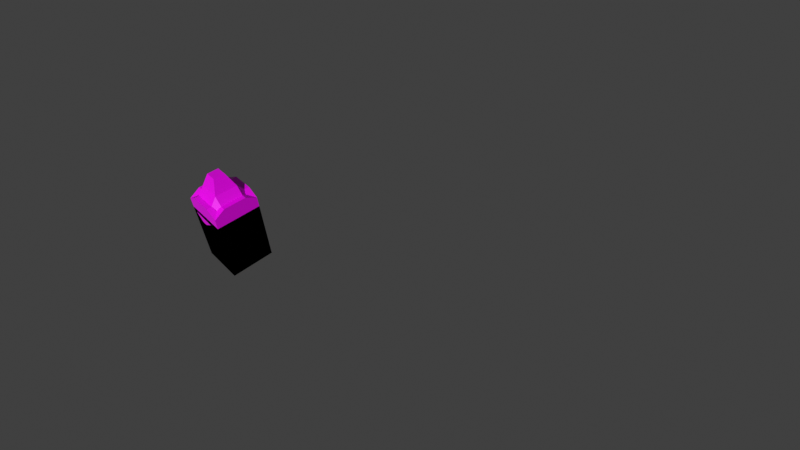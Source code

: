 # Source: Terrain_Models.blend  (saved by Blender 3.0.42; exported with 4.5.12 LTS)
import bpy
from mathutils import Matrix  # noqa: F401  (used for matrix-valued properties, if any)

bpy.ops.wm.read_factory_settings(use_empty=True)
scene = bpy.context.scene
scene.name = 'Scene'

# ---- collections
col_cen_rios = bpy.data.collections.new('Cenários'); scene.collection.children.link(col_cen_rios)
col_roads = bpy.data.collections.new('Roads'); col_cen_rios.children.link(col_roads)
col_water = bpy.data.collections.new('Water'); col_cen_rios.children.link(col_water)

# ---- images (referenced by path relative to the original .blend; pixels are not part of the script)
import os
ASSET_DIR = os.environ.get("B2B_ASSET_DIR", "")  # directory of the original .blend (textures are referenced by path, not embedded)
HERE = os.path.dirname(os.path.abspath(__file__))  # packed textures are extracted next to this script under _unpacked/

def load_image(name, relpath, width, height, colorspace="sRGB"):
    """Load a texture the original file referenced (path relative to the .blend, or extracted next to this script)."""
    p = next((c for c in (os.path.join(HERE, relpath), os.path.join(ASSET_DIR, relpath)) if relpath and os.path.exists(c)), "")
    if p:
        img = bpy.data.images.load(p, check_existing=True)
        img.name = name
    else:  # same state as the original file: an image datablock whose file is absent (Cycles renders it pink)
        img = bpy.data.images.new(name, width, height)
        img.source = "FILE"
        img.filepath = "//" + (relpath or name)
    img.colorspace_settings.name = colorspace
    return img
img_tex_grassland_png = load_image('Tex_GrassLand.png', 'Tex_GrassLand.png', 1024, 1024, 'sRGB')
img_tex_mountains_png = load_image('Tex_Mountains.png', 'Tex_Mountains.png', 1024, 1024, 'sRGB')
img_tex_roads_png = load_image('Tex_Roads.png', 'Tex_Roads.png', 1024, 1024, 'sRGB')
img_tex_roads_png_002 = load_image('Tex_Roads.png.002', 'Tex_Roads.png', 1024, 1024, 'sRGB')
img_tex_roads_png_003 = load_image('Tex_Roads.png.003', 'Tex_Roads.png', 1024, 1024, 'sRGB')
img_tex_roads_png_004 = load_image('Tex_Roads.png.004', 'Tex_Roads.png', 1024, 1024, 'sRGB')
img_tex_roads_png_006 = load_image('Tex_Roads.png.006', 'Tex_Roads.png', 1024, 1024, 'sRGB')
img_tex_roads_png_005 = load_image('Tex_Roads.png.005', 'Tex_Roads.png', 1024, 1024, 'sRGB')
img_tex_roads_png_010 = load_image('Tex_Roads.png.010', 'Tex_Roads.png', 1024, 1024, 'sRGB')
img_tex_roads_png_012 = load_image('Tex_Roads.png.012', 'Tex_Roads.png', 1024, 1024, 'sRGB')
img_tex_roads_png_008 = load_image('Tex_Roads.png.008', 'Tex_Roads.png', 1024, 1024, 'sRGB')
img_tex_roads_png_007 = load_image('Tex_Roads.png.007', 'Tex_Roads.png', 1024, 1024, 'sRGB')
img_tex_roads_png_013 = load_image('Tex_Roads.png.013', 'Tex_Roads.png', 1024, 1024, 'sRGB')
img_tex_water_png = load_image('Tex_Water.png', 'Tex_Water.png', 1024, 1024, 'sRGB')

# ---- materials (node trees are filled in below, after node groups)
mat_material = bpy.data.materials.new('Material')
mat_material.alpha_threshold = 0.0
mat_material.use_transparent_shadow = False
mat_material.line_color = (0.0, 0.0, 0.0, 1.0)
mat_material_001 = bpy.data.materials.new('Material.001')
mat_material_001.alpha_threshold = 0.0
mat_material_001.use_transparent_shadow = False
mat_material_001.line_color = (0.0, 0.0, 0.0, 1.0)
mat_material_002 = bpy.data.materials.new('Material.002')
mat_material_002.alpha_threshold = 0.0
mat_material_002.use_transparent_shadow = False
mat_material_002.line_color = (0.0, 0.0, 0.0, 1.0)
mat_material_004 = bpy.data.materials.new('Material.004')
mat_material_004.alpha_threshold = 0.0
mat_material_004.use_transparent_shadow = False
mat_material_004.line_color = (0.0, 0.0, 0.0, 1.0)
mat_material_005 = bpy.data.materials.new('Material.005')
mat_material_005.alpha_threshold = 0.0
mat_material_005.use_transparent_shadow = False
mat_material_005.line_color = (0.0, 0.0, 0.0, 1.0)
mat_material_006 = bpy.data.materials.new('Material.006')
mat_material_006.alpha_threshold = 0.0
mat_material_006.use_transparent_shadow = False
mat_material_006.line_color = (0.0, 0.0, 0.0, 1.0)
mat_material_008 = bpy.data.materials.new('Material.008')
mat_material_008.alpha_threshold = 0.0
mat_material_008.use_transparent_shadow = False
mat_material_008.line_color = (0.0, 0.0, 0.0, 1.0)
mat_material_007 = bpy.data.materials.new('Material.007')
mat_material_007.alpha_threshold = 0.0
mat_material_007.use_transparent_shadow = False
mat_material_007.line_color = (0.0, 0.0, 0.0, 1.0)
mat_material_012 = bpy.data.materials.new('Material.012')
mat_material_012.alpha_threshold = 0.0
mat_material_012.use_transparent_shadow = False
mat_material_012.line_color = (0.0, 0.0, 0.0, 1.0)
mat_material_014 = bpy.data.materials.new('Material.014')
mat_material_014.alpha_threshold = 0.0
mat_material_014.use_transparent_shadow = False
mat_material_014.line_color = (0.0, 0.0, 0.0, 1.0)
mat_material_011 = bpy.data.materials.new('Material.011')
mat_material_011.alpha_threshold = 0.0
mat_material_011.use_transparent_shadow = False
mat_material_011.line_color = (0.0, 0.0, 0.0, 1.0)
mat_material_010 = bpy.data.materials.new('Material.010')
mat_material_010.alpha_threshold = 0.0
mat_material_010.use_transparent_shadow = False
mat_material_010.line_color = (0.0, 0.0, 0.0, 1.0)
mat_material_009 = bpy.data.materials.new('Material.009')
mat_material_009.alpha_threshold = 0.0
mat_material_009.use_transparent_shadow = False
mat_material_009.line_color = (0.0, 0.0, 0.0, 1.0)
mat_material_015 = bpy.data.materials.new('Material.015')
mat_material_015.alpha_threshold = 0.0
mat_material_015.use_transparent_shadow = False
mat_material_015.line_color = (0.0, 0.0, 0.0, 1.0)
mat_material_003 = bpy.data.materials.new('Material.003')
mat_material_003.use_transparent_shadow = False
mat_material_013 = bpy.data.materials.new('Material.013')
mat_material_013.surface_render_method = 'BLENDED'
mat_material_013.blend_method = 'BLEND'
mat_material_013.use_transparent_shadow = False

# ---- material node trees
mat_material.use_nodes = True; mat_material.node_tree.nodes.clear()
_N = mat_material.node_tree.nodes; _L = mat_material.node_tree.links
n0 = _N.new('ShaderNodeOutputMaterial'); n0.name = 'Material Output'; n0.location = (300, 300)
n1 = _N.new('ShaderNodeBsdfPrincipled'); n1.name = 'Principled BSDF'; n1.location = (10, 300)
n1.distribution = 'GGX'
n1.subsurface_method = 'RANDOM_WALK_SKIN'
n1.inputs[2].default_value = 0.4
n1.inputs[3].default_value = 1.45
n1.inputs[27].default_value = (0.0, 0.0, 0.0, 1.0)
n1.inputs[28].default_value = 1.0
n2 = _N.new('ShaderNodeTexImage'); n2.name = 'Image Texture'; n2.location = (-280, 280)
n2.image = img_tex_grassland_png
n2.interpolation = 'Closest'
_L.new(n1.outputs[0], n0.inputs[0])
_L.new(n2.outputs[0], n1.inputs[0])
n0.is_active_output = True
mat_material_001.use_nodes = True; mat_material_001.node_tree.nodes.clear()
_N = mat_material_001.node_tree.nodes; _L = mat_material_001.node_tree.links
n0 = _N.new('ShaderNodeOutputMaterial'); n0.name = 'Material Output'; n0.location = (300, 300)
n1 = _N.new('ShaderNodeBsdfPrincipled'); n1.name = 'Principled BSDF'; n1.location = (10, 300)
n1.distribution = 'GGX'
n1.subsurface_method = 'RANDOM_WALK_SKIN'
n1.inputs[2].default_value = 0.4
n1.inputs[3].default_value = 1.45
n1.inputs[27].default_value = (0.0, 0.0, 0.0, 1.0)
n1.inputs[28].default_value = 1.0
n2 = _N.new('ShaderNodeTexImage'); n2.name = 'Image Texture'; n2.location = (-280, 280)
n2.image = img_tex_mountains_png
n2.interpolation = 'Closest'
_L.new(n1.outputs[0], n0.inputs[0])
_L.new(n2.outputs[0], n1.inputs[0])
n0.is_active_output = True
mat_material_002.use_nodes = True; mat_material_002.node_tree.nodes.clear()
_N = mat_material_002.node_tree.nodes; _L = mat_material_002.node_tree.links
n0 = _N.new('ShaderNodeOutputMaterial'); n0.name = 'Material Output'; n0.location = (300, 300)
n1 = _N.new('ShaderNodeBsdfPrincipled'); n1.name = 'Principled BSDF'; n1.location = (10, 300)
n1.distribution = 'GGX'
n1.subsurface_method = 'RANDOM_WALK_SKIN'
n1.inputs[2].default_value = 0.4
n1.inputs[3].default_value = 1.45
n1.inputs[27].default_value = (0.0, 0.0, 0.0, 1.0)
n1.inputs[28].default_value = 1.0
n2 = _N.new('ShaderNodeTexImage'); n2.name = 'Image Texture'; n2.location = (-280, 280)
n2.image = img_tex_roads_png
n2.interpolation = 'Closest'
_L.new(n1.outputs[0], n0.inputs[0])
_L.new(n2.outputs[0], n1.inputs[0])
n0.is_active_output = True
mat_material_004.use_nodes = True; mat_material_004.node_tree.nodes.clear()
_N = mat_material_004.node_tree.nodes; _L = mat_material_004.node_tree.links
n0 = _N.new('ShaderNodeOutputMaterial'); n0.name = 'Material Output'; n0.location = (300, 300)
n1 = _N.new('ShaderNodeBsdfPrincipled'); n1.name = 'Principled BSDF'; n1.location = (10, 300)
n1.distribution = 'GGX'
n1.subsurface_method = 'RANDOM_WALK_SKIN'
n1.inputs[2].default_value = 0.4
n1.inputs[3].default_value = 1.45
n1.inputs[27].default_value = (0.0, 0.0, 0.0, 1.0)
n1.inputs[28].default_value = 1.0
n2 = _N.new('ShaderNodeTexImage'); n2.name = 'Image Texture'; n2.location = (-280, 280)
n2.image = img_tex_roads_png_002
n2.interpolation = 'Closest'
_L.new(n1.outputs[0], n0.inputs[0])
_L.new(n2.outputs[0], n1.inputs[0])
n0.is_active_output = True
mat_material_005.use_nodes = True; mat_material_005.node_tree.nodes.clear()
_N = mat_material_005.node_tree.nodes; _L = mat_material_005.node_tree.links
n0 = _N.new('ShaderNodeOutputMaterial'); n0.name = 'Material Output'; n0.location = (300, 300)
n1 = _N.new('ShaderNodeBsdfPrincipled'); n1.name = 'Principled BSDF'; n1.location = (10, 300)
n1.distribution = 'GGX'
n1.subsurface_method = 'RANDOM_WALK_SKIN'
n1.inputs[2].default_value = 0.4
n1.inputs[3].default_value = 1.45
n1.inputs[27].default_value = (0.0, 0.0, 0.0, 1.0)
n1.inputs[28].default_value = 1.0
n2 = _N.new('ShaderNodeTexImage'); n2.name = 'Image Texture'; n2.location = (-280, 280)
n2.image = img_tex_roads_png_003
n2.interpolation = 'Closest'
_L.new(n1.outputs[0], n0.inputs[0])
_L.new(n2.outputs[0], n1.inputs[0])
n0.is_active_output = True
mat_material_006.use_nodes = True; mat_material_006.node_tree.nodes.clear()
_N = mat_material_006.node_tree.nodes; _L = mat_material_006.node_tree.links
n0 = _N.new('ShaderNodeOutputMaterial'); n0.name = 'Material Output'; n0.location = (300, 300)
n1 = _N.new('ShaderNodeBsdfPrincipled'); n1.name = 'Principled BSDF'; n1.location = (10, 300)
n1.distribution = 'GGX'
n1.subsurface_method = 'RANDOM_WALK_SKIN'
n1.inputs[2].default_value = 0.4
n1.inputs[3].default_value = 1.45
n1.inputs[27].default_value = (0.0, 0.0, 0.0, 1.0)
n1.inputs[28].default_value = 1.0
n2 = _N.new('ShaderNodeTexImage'); n2.name = 'Image Texture'; n2.location = (-280, 280)
n2.image = img_tex_roads_png_004
n2.interpolation = 'Closest'
_L.new(n1.outputs[0], n0.inputs[0])
_L.new(n2.outputs[0], n1.inputs[0])
n0.is_active_output = True
mat_material_008.use_nodes = True; mat_material_008.node_tree.nodes.clear()
_N = mat_material_008.node_tree.nodes; _L = mat_material_008.node_tree.links
n0 = _N.new('ShaderNodeOutputMaterial'); n0.name = 'Material Output'; n0.location = (300, 300)
n1 = _N.new('ShaderNodeBsdfPrincipled'); n1.name = 'Principled BSDF'; n1.location = (10, 300)
n1.distribution = 'GGX'
n1.subsurface_method = 'RANDOM_WALK_SKIN'
n1.inputs[2].default_value = 0.4
n1.inputs[3].default_value = 1.45
n1.inputs[27].default_value = (0.0, 0.0, 0.0, 1.0)
n1.inputs[28].default_value = 1.0
n2 = _N.new('ShaderNodeTexImage'); n2.name = 'Image Texture'; n2.location = (-280, 280)
n2.image = img_tex_roads_png_006
n2.interpolation = 'Closest'
_L.new(n1.outputs[0], n0.inputs[0])
_L.new(n2.outputs[0], n1.inputs[0])
n0.is_active_output = True
mat_material_007.use_nodes = True; mat_material_007.node_tree.nodes.clear()
_N = mat_material_007.node_tree.nodes; _L = mat_material_007.node_tree.links
n0 = _N.new('ShaderNodeOutputMaterial'); n0.name = 'Material Output'; n0.location = (300, 300)
n1 = _N.new('ShaderNodeBsdfPrincipled'); n1.name = 'Principled BSDF'; n1.location = (10, 300)
n1.distribution = 'GGX'
n1.subsurface_method = 'RANDOM_WALK_SKIN'
n1.inputs[2].default_value = 0.4
n1.inputs[3].default_value = 1.45
n1.inputs[27].default_value = (0.0, 0.0, 0.0, 1.0)
n1.inputs[28].default_value = 1.0
n2 = _N.new('ShaderNodeTexImage'); n2.name = 'Image Texture'; n2.location = (-280, 280)
n2.image = img_tex_roads_png_005
n2.interpolation = 'Closest'
_L.new(n1.outputs[0], n0.inputs[0])
_L.new(n2.outputs[0], n1.inputs[0])
n0.is_active_output = True
mat_material_012.use_nodes = True; mat_material_012.node_tree.nodes.clear()
_N = mat_material_012.node_tree.nodes; _L = mat_material_012.node_tree.links
n0 = _N.new('ShaderNodeOutputMaterial'); n0.name = 'Material Output'; n0.location = (300, 300)
n1 = _N.new('ShaderNodeBsdfPrincipled'); n1.name = 'Principled BSDF'; n1.location = (10, 300)
n1.distribution = 'GGX'
n1.subsurface_method = 'RANDOM_WALK_SKIN'
n1.inputs[2].default_value = 0.4
n1.inputs[3].default_value = 1.45
n1.inputs[27].default_value = (0.0, 0.0, 0.0, 1.0)
n1.inputs[28].default_value = 1.0
n2 = _N.new('ShaderNodeTexImage'); n2.name = 'Image Texture'; n2.location = (-280, 280)
n2.image = img_tex_roads_png_010
n2.interpolation = 'Closest'
_L.new(n1.outputs[0], n0.inputs[0])
_L.new(n2.outputs[0], n1.inputs[0])
n0.is_active_output = True
mat_material_014.use_nodes = True; mat_material_014.node_tree.nodes.clear()
_N = mat_material_014.node_tree.nodes; _L = mat_material_014.node_tree.links
n0 = _N.new('ShaderNodeOutputMaterial'); n0.name = 'Material Output'; n0.location = (300, 300)
n1 = _N.new('ShaderNodeBsdfPrincipled'); n1.name = 'Principled BSDF'; n1.location = (10, 300)
n1.distribution = 'GGX'
n1.subsurface_method = 'RANDOM_WALK_SKIN'
n1.inputs[2].default_value = 0.4
n1.inputs[3].default_value = 1.45
n1.inputs[27].default_value = (0.0, 0.0, 0.0, 1.0)
n1.inputs[28].default_value = 1.0
n2 = _N.new('ShaderNodeTexImage'); n2.name = 'Image Texture'; n2.location = (-280, 280)
n2.image = img_tex_roads_png_012
n2.interpolation = 'Closest'
_L.new(n1.outputs[0], n0.inputs[0])
_L.new(n2.outputs[0], n1.inputs[0])
n0.is_active_output = True
mat_material_011.use_nodes = True; mat_material_011.node_tree.nodes.clear()
_N = mat_material_011.node_tree.nodes; _L = mat_material_011.node_tree.links
n0 = _N.new('ShaderNodeBsdfPrincipled'); n0.name = 'Principled BSDF'; n0.location = (10, 300)
n0.distribution = 'GGX'
n0.subsurface_method = 'RANDOM_WALK_SKIN'
n0.inputs[2].default_value = 0.4
n0.inputs[3].default_value = 1.45
n0.inputs[27].default_value = (0.0, 0.0, 0.0, 1.0)
n0.inputs[28].default_value = 1.0
n1 = _N.new('ShaderNodeMixShader'); n1.name = 'Mix Shader'; n1.location = (354, 496)
n2 = _N.new('ShaderNodeOutputMaterial'); n2.name = 'Material Output'; n2.location = (591, 501)
n3 = _N.new('ShaderNodeBsdfTransparent'); n3.name = 'Transparent BSDF'; n3.location = (63, 487)
n4 = _N.new('ShaderNodeTexImage'); n4.name = 'Image Texture'; n4.location = (-505, 281)
n4.image = img_tex_roads_png
n4.interpolation = 'Closest'
_L.new(n1.outputs[0], n2.inputs[0])
_L.new(n0.outputs[0], n1.inputs[2])
_L.new(n3.outputs[0], n1.inputs[1])
_L.new(n4.outputs[0], n0.inputs[0])
_L.new(n4.outputs[1], n1.inputs[0])
n2.is_active_output = True
mat_material_010.use_nodes = True; mat_material_010.node_tree.nodes.clear()
_N = mat_material_010.node_tree.nodes; _L = mat_material_010.node_tree.links
n0 = _N.new('ShaderNodeOutputMaterial'); n0.name = 'Material Output'; n0.location = (300, 300)
n1 = _N.new('ShaderNodeBsdfPrincipled'); n1.name = 'Principled BSDF'; n1.location = (10, 300)
n1.distribution = 'GGX'
n1.subsurface_method = 'RANDOM_WALK_SKIN'
n1.inputs[2].default_value = 0.4
n1.inputs[3].default_value = 1.45
n1.inputs[27].default_value = (0.0, 0.0, 0.0, 1.0)
n1.inputs[28].default_value = 1.0
n2 = _N.new('ShaderNodeTexImage'); n2.name = 'Image Texture'; n2.location = (-280, 280)
n2.image = img_tex_roads_png_008
n2.interpolation = 'Closest'
_L.new(n1.outputs[0], n0.inputs[0])
_L.new(n2.outputs[0], n1.inputs[0])
n0.is_active_output = True
mat_material_009.use_nodes = True; mat_material_009.node_tree.nodes.clear()
_N = mat_material_009.node_tree.nodes; _L = mat_material_009.node_tree.links
n0 = _N.new('ShaderNodeOutputMaterial'); n0.name = 'Material Output'; n0.location = (300, 300)
n1 = _N.new('ShaderNodeBsdfPrincipled'); n1.name = 'Principled BSDF'; n1.location = (10, 300)
n1.distribution = 'GGX'
n1.subsurface_method = 'RANDOM_WALK_SKIN'
n1.inputs[2].default_value = 0.4
n1.inputs[3].default_value = 1.45
n1.inputs[27].default_value = (0.0, 0.0, 0.0, 1.0)
n1.inputs[28].default_value = 1.0
n2 = _N.new('ShaderNodeTexImage'); n2.name = 'Image Texture'; n2.location = (-280, 280)
n2.image = img_tex_roads_png_007
n2.interpolation = 'Closest'
_L.new(n1.outputs[0], n0.inputs[0])
_L.new(n2.outputs[0], n1.inputs[0])
n0.is_active_output = True
mat_material_015.use_nodes = True; mat_material_015.node_tree.nodes.clear()
_N = mat_material_015.node_tree.nodes; _L = mat_material_015.node_tree.links
n0 = _N.new('ShaderNodeOutputMaterial'); n0.name = 'Material Output'; n0.location = (300, 300)
n1 = _N.new('ShaderNodeBsdfPrincipled'); n1.name = 'Principled BSDF'; n1.location = (10, 300)
n1.distribution = 'GGX'
n1.subsurface_method = 'RANDOM_WALK_SKIN'
n1.inputs[2].default_value = 0.4
n1.inputs[3].default_value = 1.45
n1.inputs[27].default_value = (0.0, 0.0, 0.0, 1.0)
n1.inputs[28].default_value = 1.0
n2 = _N.new('ShaderNodeTexImage'); n2.name = 'Image Texture'; n2.location = (-280, 280)
n2.image = img_tex_roads_png_013
n2.interpolation = 'Closest'
_L.new(n1.outputs[0], n0.inputs[0])
_L.new(n2.outputs[0], n1.inputs[0])
n0.is_active_output = True
mat_material_003.use_nodes = True; mat_material_003.node_tree.nodes.clear()
_N = mat_material_003.node_tree.nodes; _L = mat_material_003.node_tree.links
n0 = _N.new('ShaderNodeOutputMaterial'); n0.name = 'Material Output'; n0.location = (584, 348)
n1 = _N.new('ShaderNodeBsdfPrincipled'); n1.name = 'Principled BSDF'; n1.location = (55, 310)
n1.distribution = 'GGX'
n1.subsurface_method = 'RANDOM_WALK_SKIN'
n1.inputs[3].default_value = 1.45
n1.inputs[27].default_value = (0.0, 0.0, 0.0, 1.0)
n1.inputs[28].default_value = 1.0
n2 = _N.new('ShaderNodeTexImage'); n2.name = 'Image Texture'; n2.location = (-479, 287)
n2.image = img_tex_water_png
n2.interpolation = 'Closest'
n3 = _N.new('ShaderNodeMix'); n3.name = 'Mix'; n3.location = (-163, 320)
n3.data_type = 'RGBA'
n3.blend_type = 'HUE'
n3.inputs[0].default_value = 0.6682
n3.inputs[6].default_value = (0.007939, 0.0012, 0.494, 1.0)
_L.new(n1.outputs[0], n0.inputs[0])
_L.new(n2.outputs[0], n3.inputs[7])
_L.new(n3.outputs[2], n1.inputs[0])
n0.is_active_output = True
mat_material_013.use_nodes = True; mat_material_013.node_tree.nodes.clear()
_N = mat_material_013.node_tree.nodes; _L = mat_material_013.node_tree.links
n0 = _N.new('ShaderNodeBsdfPrincipled'); n0.name = 'Principled BSDF'; n0.location = (10, 300)
n0.distribution = 'GGX'
n0.subsurface_method = 'RANDOM_WALK_SKIN'
n0.inputs[3].default_value = 1.45
n0.inputs[4].default_value = 0.2461
n0.inputs[27].default_value = (0.0, 0.0, 0.0, 1.0)
n0.inputs[28].default_value = 1.0
n1 = _N.new('ShaderNodeTexImage'); n1.name = 'Image Texture'; n1.location = (-280, 280)
n1.image = img_tex_water_png
n1.interpolation = 'Closest'
n2 = _N.new('ShaderNodeOutputMaterial'); n2.name = 'Material Output'; n2.location = (712, 352)
n3 = _N.new('ShaderNodeBsdfTranslucent'); n3.name = 'Translucent BSDF'; n3.location = (272, 525)
n3.inputs[0].default_value = (0.8, 0.8, 0.8, 0.0)
n4 = _N.new('ShaderNodeMixShader'); n4.name = 'Mix Shader'; n4.location = (492, 502)
n4.inputs[0].default_value = 1.0
_L.new(n1.outputs[0], n0.inputs[0])
_L.new(n4.outputs[0], n2.inputs[0])
_L.new(n0.outputs[0], n4.inputs[2])
n2.is_active_output = True

# ---- world
world_world = bpy.data.worlds.new('World'); scene.world = world_world
world_world.use_nodes = True; world_world.node_tree.nodes.clear()
_N = world_world.node_tree.nodes; _L = world_world.node_tree.links
n0 = _N.new('ShaderNodeOutputWorld'); n0.name = 'World Output'; n0.location = (300, 300)
n1 = _N.new('ShaderNodeBackground'); n1.name = 'Background'; n1.location = (10, 300)
n1.inputs[0].default_value = (0.05088, 0.05088, 0.05088, 1.0)
_L.new(n1.outputs[0], n0.inputs[0])
n0.is_active_output = True
world_world.color = (0.05088, 0.05088, 0.05088)
world_world.use_sun_shadow = False
world_world.sun_shadow_jitter_overblur = 0.0

# ---- cameras
cam_camera = bpy.data.cameras.new('Camera')
cam_camera.lens = 23.16

# ---- lights
light_sun = bpy.data.lights.new('Sun', 'SUN')
light_sun.transmission_factor = 0.0
light_sun.energy = 2.5
light_sun.shadow_soft_size = 0.125

# ---- meshes
me_cube = bpy.data.meshes.new('Cube')
me_cube.from_pydata([(1.0, 1.0, 1.0), (1.0, -1.0, 1.0), (-1.0, 1.0, 1.0), (-1.0, -1.0, 1.0), (1.0, 1.0, -2.399), (1.0, -1.0, -2.399), (-1.0, 1.0, -2.399), (-1.0, -1.0, -2.399)], [], [(0, 2, 3, 1), (3, 2, 6, 7), (0, 4, 6, 2), (1, 5, 4, 0), (3, 7, 5, 1)])
_uv = me_cube.uv_layers.new(name='UVMap')
_uv.uv.foreach_set('vector', [0.0, 0.75, 0.25, 0.75, 0.25, 1.0, 0.0, 1.0, 0.5, 1.0, 0.25, 1.0, 0.25, 0.5, 0.5, 0.5, 0.25, 1.0, 0.25, 0.5, 0.5, 0.5, 0.5, 1.0, 0.25, 1.0, 0.25, 0.5, 0.5, 0.5, 0.5, 1.0, 0.25, 1.0, 0.25, 0.5, 0.5, 0.5, 0.5, 1.0])
me_cube.materials.append(mat_material)
me_cube.use_remesh_preserve_volume = False
me_cube.use_remesh_preserve_attributes = False
me_cube.use_mirror_vertex_groups = False
me_cube.update()
me_cube_001 = bpy.data.meshes.new('Cube.001')
me_cube_001.from_pydata([(1.0, 1.0, 1.0), (1.0, -1.0, 1.0), (-1.0, 1.0, 1.0), (-1.0, -1.0, 1.0), (1.0, 1.0, -2.399), (1.0, -1.0, -2.399), (-1.0, 1.0, -2.399), (-1.0, -1.0, -2.399), (1.0, 1.0, -2.399), (-1.0, 1.0, -2.399), (1.0, 0.5005, 1.0), (1.0, -0.4942, 1.0), (0.508, -1.0, 1.0), (-0.5012, -1.0, 1.0), (-0.5033, 1.0, 1.0), (0.4983, 1.0, 1.0), (-1.0, -0.502, 1.0), (-1.0, 0.5023, 1.0), (-0.5017, -0.5001, 1.673), (0.5008, 0.501, 1.673), (0.5056, -0.4961, 1.673), (-0.5028, 0.5019, 1.673), (-0.252, -0.2495, 2.299), (0.2506, -0.2507, 2.299), (0.2482, 0.2451, 2.299), (-0.2481, 0.2466, 2.299)], [], [(3, 16, 17, 2, 6, 7), (0, 4, 6, 2, 14, 15), (1, 5, 4, 0, 10, 11), (3, 7, 5, 1, 12, 13), (1, 11, 12), (6, 4, 8, 9), (12, 20, 18, 13), (13, 18, 16), (16, 18, 21, 17), (17, 21, 14), (14, 21, 19, 15), (15, 19, 10), (10, 19, 20, 11), (19, 21, 25, 24), (16, 3, 13), (12, 11, 20), (10, 0, 15), (14, 2, 17), (20, 23, 22, 18), (23, 24, 25, 22), (24, 23, 20, 19), (25, 21, 18, 22)])
_uv = me_cube_001.uv_layers.new(name='UVMap')
_uv.uv.foreach_set('vector', [0.5, 1.0, 0.4375, 1.0, 0.3125, 1.0, 0.25, 1.0, 0.25, 0.5, 0.5, 0.5, 0.25, 1.0, 0.25, 0.5, 0.5, 0.5, 0.5, 1.0, 0.4375, 1.0, 0.3125, 1.0, 0.25, 1.0, 0.25, 0.5, 0.5, 0.5, 0.5, 1.0, 0.4376, 1.0, 0.3132, 1.0, 0.25, 1.0, 0.25, 0.5, 0.5, 0.5, 0.5, 1.0, 0.4385, 1.0, 0.3123, 1.0, 0.0, 1.0, 0.0, 0.9368, 0.0615, 1.0, 0.75, 0.5, 0.5, 0.5, 0.5, 0.5, 0.75, 0.5, 0.04688, 0.5312, 0.04688, 0.6094, 0.1719, 0.6094, 0.1719, 0.5312, 0.1719, 0.625, 0.1719, 0.5469, 0.2188, 0.5938, 0.1719, 0.5469, 0.1719, 0.625, 0.04688, 0.625, 0.04688, 0.5469, 0.07812, 0.5469, 0.04688, 0.625, 0.04688, 0.5469, 0.04688, 0.5469, 0.04688, 0.625, 0.1719, 0.625, 0.1719, 0.5469, 0.1719, 0.625, 0.1719, 0.5469, 0.2188, 0.5938, 0.1719, 0.5312, 0.1719, 0.6094, 0.04688, 0.6094, 0.04688, 0.5312, 0.1719, 0.625, 0.04688, 0.625, 0.07812, 0.7188, 0.1406, 0.7188, 0.1875, 0.5312, 0.25, 0.5312, 0.25, 0.5938, 0.04688, 0.5312, 0.0625, 0.5312, 0.04688, 0.6094, 0.1875, 0.5312, 0.25, 0.5312, 0.25, 0.5938, 0.1879, 0.75, 0.25, 0.75, 0.25, 0.8122, 0.04688, 0.6094, 0.07812, 0.7031, 0.1406, 0.7031, 0.1719, 0.6094, 0.0625, 0.6719, 0.125, 0.6719, 0.125, 0.7344, 0.0625, 0.7344, 0.1406, 0.7031, 0.07812, 0.7031, 0.04688, 0.6094, 0.1719, 0.6094, 0.07812, 0.7188, 0.04688, 0.625, 0.1719, 0.625, 0.1406, 0.7188])
me_cube_001.materials.append(mat_material_001)
me_cube_001.use_remesh_preserve_volume = False
me_cube_001.use_remesh_preserve_attributes = False
me_cube_001.use_mirror_vertex_groups = False
me_cube_001.update()
me_cube_002 = bpy.data.meshes.new('Cube.002')
me_cube_002.from_pydata([(1.0, 1.0, 1.0), (1.0, -1.0, 1.0), (-1.0, 1.0, 1.0), (-1.0, -1.0, 1.0), (1.0, 1.0, -2.399), (1.0, -1.0, -2.399), (-1.0, 1.0, -2.399), (-1.0, -1.0, -2.399)], [], [(0, 2, 3, 1), (3, 2, 6, 7), (0, 4, 6, 2), (1, 5, 4, 0), (3, 7, 5, 1)])
_uv = me_cube_002.uv_layers.new(name='UVMap')
_uv.uv.foreach_set('vector', [0.2462, 0.05882, 0.3692, 0.05882, 0.3692, 0.2941, 0.2462, 0.2941, 0.2462, 0.5294, 0.1231, 0.5294, 0.1231, 0.05882, 0.2462, 0.05882, 0.1231, 0.5294, 0.1231, 0.05882, 0.2462, 0.05882, 0.2462, 0.5294, 0.1231, 0.5294, 0.1231, 0.05882, 0.2462, 0.05882, 0.2462, 0.5294, 0.1231, 0.5294, 0.1231, 0.05882, 0.2462, 0.05882, 0.2462, 0.5294])
me_cube_002.materials.append(mat_material_002)
me_cube_002.use_remesh_preserve_volume = False
me_cube_002.use_remesh_preserve_attributes = False
me_cube_002.use_mirror_vertex_groups = False
me_cube_002.update()
me_cube_004 = bpy.data.meshes.new('Cube.004')
me_cube_004.from_pydata([(1.0, 1.0, 1.0), (1.0, -1.0, 1.0), (-1.0, 1.0, 1.0), (-1.0, -1.0, 1.0), (1.0, 1.0, -2.399), (1.0, -1.0, -2.399), (-1.0, 1.0, -2.399), (-1.0, -1.0, -2.399)], [], [(0, 2, 3, 1), (3, 2, 6, 7), (0, 4, 6, 2), (1, 5, 4, 0), (3, 7, 5, 1)])
_uv = me_cube_004.uv_layers.new(name='UVMap')
_uv.uv.foreach_set('vector', [0.3692, 0.05882, 0.4923, 0.05882, 0.4923, 0.2941, 0.3692, 0.2941, 0.2462, 0.5294, 0.1231, 0.5294, 0.1231, 0.05882, 0.2462, 0.05882, 0.1231, 0.5294, 0.1231, 0.05882, 0.2462, 0.05882, 0.2462, 0.5294, 0.1231, 0.5294, 0.1231, 0.05882, 0.2462, 0.05882, 0.2462, 0.5294, 0.1231, 0.5294, 0.1231, 0.05882, 0.2462, 0.05882, 0.2462, 0.5294])
me_cube_004.materials.append(mat_material_004)
me_cube_004.use_remesh_preserve_volume = False
me_cube_004.use_remesh_preserve_attributes = False
me_cube_004.use_mirror_vertex_groups = False
me_cube_004.update()
me_cube_005 = bpy.data.meshes.new('Cube.005')
me_cube_005.from_pydata([(1.0, 1.0, 1.0), (1.0, -1.0, 1.0), (-1.0, 1.0, 1.0), (-1.0, -1.0, 1.0), (1.0, 1.0, -2.399), (1.0, -1.0, -2.399), (-1.0, 1.0, -2.399), (-1.0, -1.0, -2.399)], [], [(0, 2, 3, 1), (3, 2, 6, 7), (0, 4, 6, 2), (1, 5, 4, 0), (3, 7, 5, 1)])
_uv = me_cube_005.uv_layers.new(name='UVMap')
_uv.uv.foreach_set('vector', [0.3692, 0.5294, 0.4923, 0.5294, 0.4923, 0.7647, 0.3692, 0.7647, 0.2462, 0.5294, 0.1231, 0.5294, 0.1231, 0.05882, 0.2462, 0.05882, 0.1231, 0.5294, 0.1231, 0.05882, 0.2462, 0.05882, 0.2462, 0.5294, 0.1231, 0.5294, 0.1231, 0.05882, 0.2462, 0.05882, 0.2462, 0.5294, 0.1231, 0.5294, 0.1231, 0.05882, 0.2462, 0.05882, 0.2462, 0.5294])
me_cube_005.materials.append(mat_material_005)
me_cube_005.use_remesh_preserve_volume = False
me_cube_005.use_remesh_preserve_attributes = False
me_cube_005.use_mirror_vertex_groups = False
me_cube_005.update()
me_cube_006 = bpy.data.meshes.new('Cube.006')
me_cube_006.from_pydata([(1.0, 1.0, 1.0), (1.0, -1.0, 1.0), (-1.0, 1.0, 1.0), (-1.0, -1.0, 1.0), (1.0, 1.0, -2.399), (1.0, -1.0, -2.399), (-1.0, 1.0, -2.399), (-1.0, -1.0, -2.399)], [], [(0, 2, 3, 1), (3, 2, 6, 7), (0, 4, 6, 2), (1, 5, 4, 0), (3, 7, 5, 1)])
_uv = me_cube_006.uv_layers.new(name='UVMap')
_uv.uv.foreach_set('vector', [0.4923, 0.7647, 0.6154, 0.7647, 0.6154, 1.0, 0.4923, 1.0, 0.2462, 0.5294, 0.1231, 0.5294, 0.1231, 0.05882, 0.2462, 0.05882, 0.1231, 0.5294, 0.1231, 0.05882, 0.2462, 0.05882, 0.2462, 0.5294, 0.1231, 0.5294, 0.1231, 0.05882, 0.2462, 0.05882, 0.2462, 0.5294, 0.1231, 0.5294, 0.1231, 0.05882, 0.2462, 0.05882, 0.2462, 0.5294])
me_cube_006.materials.append(mat_material_006)
me_cube_006.use_remesh_preserve_volume = False
me_cube_006.use_remesh_preserve_attributes = False
me_cube_006.use_mirror_vertex_groups = False
me_cube_006.update()
me_cube_008 = bpy.data.meshes.new('Cube.008')
me_cube_008.from_pydata([(1.0, 1.0, 1.0), (1.0, -1.0, 1.0), (-1.0, 1.0, 1.0), (-1.0, -1.0, 1.0), (1.0, 1.0, -2.399), (1.0, -1.0, -2.399), (-1.0, 1.0, -2.399), (-1.0, -1.0, -2.399)], [], [(0, 2, 3, 1), (3, 2, 6, 7), (0, 4, 6, 2), (1, 5, 4, 0), (3, 7, 5, 1)])
_uv = me_cube_008.uv_layers.new(name='UVMap')
_uv.uv.foreach_set('vector', [0.2462, 0.2941, 0.3692, 0.2941, 0.3692, 0.5294, 0.2462, 0.5294, 0.2462, 0.5294, 0.1231, 0.5294, 0.1231, 0.05882, 0.2462, 0.05882, 0.1231, 0.5294, 0.1231, 0.05882, 0.2462, 0.05882, 0.2462, 0.5294, 0.1231, 0.5294, 0.1231, 0.05882, 0.2462, 0.05882, 0.2462, 0.5294, 0.1231, 0.5294, 0.1231, 0.05882, 0.2462, 0.05882, 0.2462, 0.5294])
me_cube_008.materials.append(mat_material_008)
me_cube_008.use_remesh_preserve_volume = False
me_cube_008.use_remesh_preserve_attributes = False
me_cube_008.use_mirror_vertex_groups = False
me_cube_008.update()
me_cube_007 = bpy.data.meshes.new('Cube.007')
me_cube_007.from_pydata([(1.0, 1.0, 1.0), (1.0, -1.0, 1.0), (-1.0, 1.0, 1.0), (-1.0, -1.0, 1.0), (1.0, 1.0, -2.399), (1.0, -1.0, -2.399), (-1.0, 1.0, -2.399), (-1.0, -1.0, -2.399)], [], [(0, 2, 3, 1), (3, 2, 6, 7), (0, 4, 6, 2), (1, 5, 4, 0), (3, 7, 5, 1)])
_uv = me_cube_007.uv_layers.new(name='UVMap')
_uv.uv.foreach_set('vector', [0.4923, 0.2941, 0.6154, 0.2941, 0.6154, 0.5294, 0.4923, 0.5294, 0.2462, 0.5294, 0.1231, 0.5294, 0.1231, 0.05882, 0.2462, 0.05882, 0.1231, 0.5294, 0.1231, 0.05882, 0.2462, 0.05882, 0.2462, 0.5294, 0.1231, 0.5294, 0.1231, 0.05882, 0.2462, 0.05882, 0.2462, 0.5294, 0.1231, 0.5294, 0.1231, 0.05882, 0.2462, 0.05882, 0.2462, 0.5294])
me_cube_007.materials.append(mat_material_007)
me_cube_007.use_remesh_preserve_volume = False
me_cube_007.use_remesh_preserve_attributes = False
me_cube_007.use_mirror_vertex_groups = False
me_cube_007.update()
me_cube_012 = bpy.data.meshes.new('Cube.012')
me_cube_012.from_pydata([(1.0, 1.0, 1.0), (1.0, -1.0, 1.0), (-1.0, 1.0, 1.0), (-1.0, -1.0, 1.0), (1.0, 1.0, -2.399), (1.0, -1.0, -2.399), (-1.0, 1.0, -2.399), (-1.0, -1.0, -2.399)], [], [(0, 2, 3, 1), (3, 2, 6, 7), (0, 4, 6, 2), (1, 5, 4, 0), (3, 7, 5, 1)])
_uv = me_cube_012.uv_layers.new(name='UVMap')
_uv.uv.foreach_set('vector', [0.3692, 0.7647, 0.4923, 0.7647, 0.4923, 1.0, 0.3692, 1.0, 0.2462, 0.5294, 0.1231, 0.5294, 0.1231, 0.05882, 0.2462, 0.05882, 0.1231, 0.5294, 0.1231, 0.05882, 0.2462, 0.05882, 0.2462, 0.5294, 0.1231, 0.5294, 0.1231, 0.05882, 0.2462, 0.05882, 0.2462, 0.5294, 0.1231, 0.5294, 0.1231, 0.05882, 0.2462, 0.05882, 0.2462, 0.5294])
me_cube_012.materials.append(mat_material_012)
me_cube_012.use_remesh_preserve_volume = False
me_cube_012.use_remesh_preserve_attributes = False
me_cube_012.use_mirror_vertex_groups = False
me_cube_012.update()
me_cube_014 = bpy.data.meshes.new('Cube.014')
me_cube_014.from_pydata([(1.0, 1.0, 1.0), (1.0, -1.0, 1.0), (-1.0, 1.0, 1.0), (-1.0, -1.0, 1.0), (1.0, 1.0, -2.399), (1.0, -1.0, -2.399), (-1.0, 1.0, -2.399), (-1.0, -1.0, -2.399)], [], [(0, 2, 3, 1), (3, 2, 6, 7), (0, 4, 6, 2), (1, 5, 4, 0), (3, 7, 5, 1)])
_uv = me_cube_014.uv_layers.new(name='UVMap')
_uv.uv.foreach_set('vector', [0.3692, 0.2941, 0.4923, 0.2941, 0.4923, 0.5294, 0.3692, 0.5294, 0.2462, 0.5294, 0.1231, 0.5294, 0.1231, 0.05882, 0.2462, 0.05882, 0.1231, 0.5294, 0.1231, 0.05882, 0.2462, 0.05882, 0.2462, 0.5294, 0.1231, 0.5294, 0.1231, 0.05882, 0.2462, 0.05882, 0.2462, 0.5294, 0.1231, 0.5294, 0.1231, 0.05882, 0.2462, 0.05882, 0.2462, 0.5294])
me_cube_014.materials.append(mat_material_014)
me_cube_014.use_remesh_preserve_volume = False
me_cube_014.use_remesh_preserve_attributes = False
me_cube_014.use_mirror_vertex_groups = False
me_cube_014.update()
me_cube_011 = bpy.data.meshes.new('Cube.011')
me_cube_011.from_pydata([(0.9958, 1.001, 1.0), (1.0, -1.0, 1.0), (-1.0, 0.9999, 1.0), (-0.9988, -1.002, 0.9991), (0.9985, 0.9998, 0.5257), (1.0, -1.0, 0.5259), (-0.9995, 1.0, 0.5259), (-0.9991, -1.0, 0.5259), (1.0, 0.0, -0.184), (-0.9965, 0.0, -0.184), (-0.9977, -0.5, -0.06712), (1.0, -0.5, -0.06712), (1.0, 0.5, -0.02617), (-1.001, 0.5, -0.02617), (1.0, -1.0, 1.0), (1.0, 0.5, -0.02617), (1.0, -1.0, 0.5259), (1.0, -0.5, -0.06712), (1.0, 0.0, -0.184), (1.0, -1.0, 1.0), (1.0, -1.0, 0.5259), (1.0, 0.5, -0.02617), (1.0, -0.5, -0.06712), (1.0, 0.0, -0.184), (1.0, -1.0, 1.0), (0.9974, 0.7352, 0.9998), (-0.9995, -0.7383, 0.9994), (0.9989, -0.7353, 0.9988), (1.0, -1.0, 1.0), (-0.9998, 0.7334, 1.0), (1.0, -1.0, 1.0), (0.9998, -1.0, 0.9999), (-0.4999, -0.7373, 0.9992), (-0.4996, -1.003, 1.299), (-0.5001, -0.7374, 1.299), (0.5062, -0.7359, 0.9997), (0.507, -1.001, 1.3), (0.5061, -0.736, 1.3), (0.4983, 0.7342, 0.9999), (0.4974, 0.9999, 1.3), (0.4983, 0.7341, 1.3), (0.4981, 1.001, 1.0), (-0.5048, 0.7337, 0.9997), (-0.5048, 0.7336, 1.3), (-0.5053, 0.9999, 1.3), (-0.505, 1.0, 1.0), (-0.9997, -0.002418, 0.9998), (0.999, -0.3454, 0.9999), (0.999, -0.3454, 0.9999), (0.999, -0.3454, 0.9999), (-0.9996, -0.341, 0.9996)], [], [(3, 7, 16, 30), (50, 49, 25, 38, 42, 29, 46), (5, 1, 30, 16), (4, 12, 15), (8, 11, 17, 18), (4, 15, 21), (11, 5, 16, 17), (12, 8, 18, 15), (18, 17, 22, 23), (17, 16, 20, 22), (15, 18, 23, 21), (1, 30, 19, 28, 24), (30, 16, 20, 19), (38, 25, 40), (22, 20, 4, 21, 23), (7, 6, 13), (9, 10, 13), (10, 7, 13), (3, 31, 36, 33), (25, 47, 28, 19, 48), (7, 10, 17, 16), (36, 31, 27, 37), (32, 26, 34), (14, 27, 31), (40, 25, 0, 39), (45, 2, 44), (35, 32, 34, 37), (3, 33, 34, 26), (14, 3, 30), (27, 35, 37), (33, 36, 37, 34), (3, 14, 31), (0, 41, 39), (43, 40, 39, 44), (42, 38, 40, 43), (10, 9, 18, 17), (13, 15, 18, 9), (13, 6, 4, 15), (29, 42, 43), (29, 43, 44, 2), (41, 45, 44, 39), (6, 2, 45, 41, 0, 4), (26, 32, 35, 27, 14, 30, 1, 49, 50), (2, 6, 7, 3, 26, 50, 46, 29), (4, 0, 25, 48, 19, 20)])
_uv = me_cube_011.uv_layers.new(name='UVMap')
_uv.uv.foreach_set('vector', [0.0, 0.2794, 0.0, 0.2206, 0.1231, 0.2206, 0.1231, 0.2794, 0.6154, 0.1912, 0.4923, 0.1909, 0.4923, 0.1176, 0.523, 0.1176, 0.5849, 0.1176, 0.6154, 0.1176, 0.6154, 0.1765, 0.0, 0.0, 0.0, 0.0, 0.0, 0.0, 0.0, 0.0, 0.1231, 0.2353, 0.1, 0.2059, 0.1, 0.2059, 0.06154, 0.1912, 0.03077, 0.1912, 0.03077, 0.1912, 0.06154, 0.1912, 0.1231, 0.2353, 0.1, 0.2059, 0.1, 0.2059, 0.03077, 0.1912, 0.0, 0.2353, 0.0, 0.2353, 0.03077, 0.1912, 0.1, 0.2059, 0.06154, 0.1912, 0.06154, 0.1912, 0.1, 0.2059, 0.06154, 0.1912, 0.03077, 0.1912, 0.03077, 0.1912, 0.06154, 0.1912, 0.03077, 0.1912, 0.0, 0.2353, 0.0, 0.2353, 0.03077, 0.1912, 0.1, 0.2059, 0.06154, 0.1912, 0.06154, 0.1912, 0.1, 0.2059, 0.0, 0.0, 0.0, 0.0, 0.0, 0.0, 0.0, 0.0, 0.0, 0.0, 0.0, 0.0, 0.0, 0.0, 0.0, 0.0, 0.0, 0.0, 0.5846, 0.25, 0.6154, 0.25, 0.5846, 0.2794, 0.1231, 0.1176, 0.1231, 0.05882, 0.0, 0.05882, 0.0, 0.1176, 0.06154, 0.1176, 0.0, 0.05882, 0.1231, 0.05882, 0.1231, 0.1176, 0.06154, 0.1176, 0.0, 0.1176, 0.1231, 0.1176, 0.0, 0.1176, 0.0, 0.05882, 0.1231, 0.1176, 0.4923, 0.25, 0.6154, 0.25, 0.5846, 0.2794, 0.5231, 0.2794, 0.04615, 0.2941, 0.01741, 0.2941, 0.0, 0.2941, 0.0, 0.2941, 0.01741, 0.2941, 0.1231, 0.2059, 0.1231, 0.1029, 0.0, 0.1029, 0.0, 0.2059, 0.5769, 0.2647, 0.6077, 0.2647, 0.6077, 0.2794, 0.5769, 0.2794, 0.5231, 0.25, 0.4923, 0.25, 0.5231, 0.2794, 0.4923, 0.2941, 0.4923, 0.2353, 0.4923, 0.2941, 0.5769, 0.1029, 0.6077, 0.1029, 0.6077, 0.08824, 0.5769, 0.08824, 0.5231, 0.25, 0.4923, 0.25, 0.5231, 0.2794, 0.5846, 0.25, 0.5231, 0.25, 0.5231, 0.2794, 0.5846, 0.2794, 0.5, 0.2647, 0.5231, 0.2647, 0.5231, 0.2794, 0.5, 0.2794, 0.4923, 0.2941, 0.5222, 0.2941, 0.4923, 0.2941, 0.6154, 0.25, 0.5846, 0.25, 0.5846, 0.2794, 0.5231, 0.2647, 0.5846, 0.2647, 0.5846, 0.2794, 0.5231, 0.2794, 0.5226, 0.2941, 0.4923, 0.2941, 0.4923, 0.2941, 0.6154, 0.25, 0.5846, 0.25, 0.5846, 0.2794, 0.5231, 0.1029, 0.5846, 0.1029, 0.5846, 0.08824, 0.5231, 0.08824, 0.5231, 0.25, 0.5846, 0.25, 0.5846, 0.2794, 0.5231, 0.2794, 0.1231, 0.1176, 0.1231, 0.05882, 0.0, 0.05882, 0.0, 0.1176, 0.0, 0.1176, 0.1231, 0.1176, 0.1231, 0.05882, 0.0, 0.05882, 0.0, 0.1029, 0.0, 0.2059, 0.1231, 0.2059, 0.1231, 0.1029, 0.4923, 0.25, 0.5231, 0.25, 0.5231, 0.2794, 0.5, 0.1029, 0.5231, 0.1029, 0.5231, 0.08824, 0.5, 0.08824, 0.5846, 0.25, 0.5231, 0.25, 0.5231, 0.2794, 0.5846, 0.2794, 0.1231, 0.2206, 0.1231, 0.2794, 0.09231, 0.2794, 0.03077, 0.2794, 0.0, 0.2794, 0.0, 0.2206, 0.6154, 0.2353, 0.5846, 0.2353, 0.5226, 0.2353, 0.4923, 0.2353, 0.4923, 0.2353, 0.4923, 0.2353, 0.4923, 0.2353, 0.4923, 0.2059, 0.6154, 0.2059, 0.0, 0.2794, 0.0, 0.2206, 0.1231, 0.2206, 0.1231, 0.2794, 0.06154, 0.2794, 0.05323, 0.2794, 0.04615, 0.2794, 0.03077, 0.2794, 0.1231, 0.2206, 0.1231, 0.2794, 0.06154, 0.2794, 0.02322, 0.2794, 0.0, 0.2794, 0.0, 0.2206])
me_cube_011.materials.append(mat_material_011)
me_cube_011.use_remesh_preserve_volume = False
me_cube_011.use_remesh_preserve_attributes = False
me_cube_011.use_mirror_vertex_groups = False
me_cube_011.update()
me_cube_010 = bpy.data.meshes.new('Cube.010')
me_cube_010.from_pydata([(1.0, 1.0, 1.0), (1.0, -1.0, 1.0), (-1.0, 1.0, 1.0), (-1.0, -1.0, 1.0), (1.0, 1.0, -2.399), (1.0, -1.0, -2.399), (-1.0, 1.0, -2.399), (-1.0, -1.0, -2.399)], [], [(0, 2, 3, 1), (3, 2, 6, 7), (0, 4, 6, 2), (1, 5, 4, 0), (3, 7, 5, 1)])
_uv = me_cube_010.uv_layers.new(name='UVMap')
_uv.uv.foreach_set('vector', [0.2462, 0.5294, 0.3692, 0.5294, 0.3692, 0.7647, 0.2462, 0.7647, 0.2462, 0.5294, 0.1231, 0.5294, 0.1231, 0.05882, 0.2462, 0.05882, 0.1231, 0.5294, 0.1231, 0.05882, 0.2462, 0.05882, 0.2462, 0.5294, 0.1231, 0.5294, 0.1231, 0.05882, 0.2462, 0.05882, 0.2462, 0.5294, 0.1231, 0.5294, 0.1231, 0.05882, 0.2462, 0.05882, 0.2462, 0.5294])
me_cube_010.materials.append(mat_material_010)
me_cube_010.use_remesh_preserve_volume = False
me_cube_010.use_remesh_preserve_attributes = False
me_cube_010.use_mirror_vertex_groups = False
me_cube_010.update()
me_cube_009 = bpy.data.meshes.new('Cube.009')
me_cube_009.from_pydata([(1.0, 1.0, 1.0), (1.0, -1.0, 1.0), (-1.0, 1.0, 1.0), (-1.0, -1.0, 1.0), (1.0, 1.0, -2.399), (1.0, -1.0, -2.399), (-1.0, 1.0, -2.399), (-1.0, -1.0, -2.399)], [], [(0, 2, 3, 1), (3, 2, 6, 7), (0, 4, 6, 2), (1, 5, 4, 0), (3, 7, 5, 1)])
_uv = me_cube_009.uv_layers.new(name='UVMap')
_uv.uv.foreach_set('vector', [0.4923, 0.5294, 0.6154, 0.5294, 0.6154, 0.7647, 0.4923, 0.7647, 0.2462, 0.5294, 0.1231, 0.5294, 0.1231, 0.05882, 0.2462, 0.05882, 0.1231, 0.5294, 0.1231, 0.05882, 0.2462, 0.05882, 0.2462, 0.5294, 0.1231, 0.5294, 0.1231, 0.05882, 0.2462, 0.05882, 0.2462, 0.5294, 0.1231, 0.5294, 0.1231, 0.05882, 0.2462, 0.05882, 0.2462, 0.5294])
me_cube_009.materials.append(mat_material_009)
me_cube_009.use_remesh_preserve_volume = False
me_cube_009.use_remesh_preserve_attributes = False
me_cube_009.use_mirror_vertex_groups = False
me_cube_009.update()
me_cube_003 = bpy.data.meshes.new('Cube.003')
me_cube_003.from_pydata([(1.0, 1.0, 1.0), (1.0, -1.0, 1.0), (-1.0, 1.0, 1.0), (-1.0, -1.0, 1.0), (1.0, 1.0, -2.399), (1.0, -1.0, -2.399), (-1.0, 1.0, -2.399), (-1.0, -1.0, -2.399)], [], [(0, 2, 3, 1), (3, 2, 6, 7), (0, 4, 6, 2), (1, 5, 4, 0), (3, 7, 5, 1)])
_uv = me_cube_003.uv_layers.new(name='UVMap')
_uv.uv.foreach_set('vector', [0.2462, 0.7647, 0.3692, 0.7647, 0.3692, 1.0, 0.2462, 1.0, 0.2462, 0.5294, 0.1231, 0.5294, 0.1231, 0.05882, 0.2462, 0.05882, 0.1231, 0.5294, 0.1231, 0.05882, 0.2462, 0.05882, 0.2462, 0.5294, 0.1231, 0.5294, 0.1231, 0.05882, 0.2462, 0.05882, 0.2462, 0.5294, 0.1231, 0.5294, 0.1231, 0.05882, 0.2462, 0.05882, 0.2462, 0.5294])
me_cube_003.materials.append(mat_material_015)
me_cube_003.use_remesh_preserve_volume = False
me_cube_003.use_remesh_preserve_attributes = False
me_cube_003.use_mirror_vertex_groups = False
me_cube_003.update()
me_cube_013 = bpy.data.meshes.new('Cube.013')
me_cube_013.from_pydata([(1.001, -0.9958, 1.0), (-1.0, -1.0, 1.0), (0.9999, 1.0, 1.0), (-1.002, 0.9988, 0.9991), (0.9998, -0.9985, 0.5257), (-1.0, -1.0, 0.5259), (1.0, 0.9995, 0.5259), (-1.0, 0.9991, 0.5259), (7.55e-08, -1.0, -0.184), (-7.523e-08, 0.9965, -0.184), (-0.5, 0.9977, -0.06712), (-0.5, -1.0, -0.06712), (0.5, -1.0, -0.02617), (0.5, 1.001, -0.02617), (-1.0, -1.0, 1.0), (0.5, -1.0, -0.02617), (-1.0, -1.0, 0.5259), (-0.5, -1.0, -0.06712), (7.55e-08, -1.0, -0.184), (-1.0, -1.0, 1.0), (-1.0, -1.0, 0.5259), (0.5, -1.0, -0.02617), (-0.5, -1.0, -0.06712), (7.55e-08, -1.0, -0.184), (-1.0, -1.0, 1.0), (0.7352, -0.9974, 0.9998), (-0.7383, 0.9995, 0.9994), (-0.7353, -0.9989, 0.9988), (-1.0, -1.0, 1.0), (0.7334, 0.9998, 1.0), (-1.0, -1.0, 1.0), (-1.0, -0.9998, 0.9999), (-0.7373, 0.4999, 0.9992), (-1.003, 0.4996, 1.299), (-0.7374, 0.5001, 1.299), (-0.7359, -0.5062, 0.9997), (-1.001, -0.507, 1.3), (-0.736, -0.5061, 1.3), (0.7342, -0.4983, 0.9999), (0.9999, -0.4974, 1.3), (0.7341, -0.4983, 1.3), (1.001, -0.4981, 1.0), (0.7337, 0.5048, 0.9997), (0.7336, 0.5048, 1.3), (0.9999, 0.5053, 1.3), (1.0, 0.505, 1.0), (-0.002418, 0.9997, 0.9998), (-0.3454, -0.999, 0.9999), (-0.3454, -0.999, 0.9999), (-0.3454, -0.999, 0.9999), (-0.341, 0.9996, 0.9996)], [], [(3, 7, 16, 30), (50, 49, 25, 38, 42, 29, 46), (5, 1, 30, 16), (4, 12, 15), (8, 11, 17, 18), (4, 15, 21), (11, 5, 16, 17), (12, 8, 18, 15), (18, 17, 22, 23), (17, 16, 20, 22), (15, 18, 23, 21), (1, 30, 19, 28, 24), (30, 16, 20, 19), (38, 25, 40), (22, 20, 4, 21, 23), (7, 6, 13), (9, 10, 13), (10, 7, 13), (3, 31, 36, 33), (25, 47, 28, 19, 48), (7, 10, 17, 16), (36, 31, 27, 37), (32, 26, 34), (14, 27, 31), (40, 25, 0, 39), (45, 2, 44), (35, 32, 34, 37), (3, 33, 34, 26), (14, 3, 30), (27, 35, 37), (33, 36, 37, 34), (3, 14, 31), (0, 41, 39), (43, 40, 39, 44), (42, 38, 40, 43), (10, 9, 18, 17), (13, 15, 18, 9), (13, 6, 4, 15), (29, 42, 43), (29, 43, 44, 2), (41, 45, 44, 39), (6, 2, 45, 41, 0, 4), (26, 32, 35, 27, 14, 30, 1, 49, 50), (2, 6, 7, 3, 26, 50, 46, 29), (4, 0, 25, 48, 19, 20)])
_uv = me_cube_013.uv_layers.new(name='UVMap')
_uv.uv.foreach_set('vector', [0.0, 0.2794, 0.0, 0.2206, 0.1231, 0.2206, 0.1231, 0.2794, 0.6154, 0.1912, 0.4923, 0.1909, 0.4923, 0.1176, 0.523, 0.1176, 0.5849, 0.1176, 0.6154, 0.1176, 0.6154, 0.1765, 0.0, 0.0, 0.0, 0.0, 0.0, 0.0, 0.0, 0.0, 0.1231, 0.2353, 0.1, 0.2059, 0.1, 0.2059, 0.06154, 0.1912, 0.03077, 0.1912, 0.03077, 0.1912, 0.06154, 0.1912, 0.1231, 0.2353, 0.1, 0.2059, 0.1, 0.2059, 0.03077, 0.1912, 0.0, 0.2353, 0.0, 0.2353, 0.03077, 0.1912, 0.1, 0.2059, 0.06154, 0.1912, 0.06154, 0.1912, 0.1, 0.2059, 0.06154, 0.1912, 0.03077, 0.1912, 0.03077, 0.1912, 0.06154, 0.1912, 0.03077, 0.1912, 0.0, 0.2353, 0.0, 0.2353, 0.03077, 0.1912, 0.1, 0.2059, 0.06154, 0.1912, 0.06154, 0.1912, 0.1, 0.2059, 0.0, 0.0, 0.0, 0.0, 0.0, 0.0, 0.0, 0.0, 0.0, 0.0, 0.0, 0.0, 0.0, 0.0, 0.0, 0.0, 0.0, 0.0, 0.5846, 0.25, 0.6154, 0.25, 0.5846, 0.2794, 0.1231, 0.1176, 0.1231, 0.05882, 0.0, 0.05882, 0.0, 0.1176, 0.06154, 0.1176, 0.0, 0.05882, 0.1231, 0.05882, 0.1231, 0.1176, 0.06154, 0.1176, 0.0, 0.1176, 0.1231, 0.1176, 0.0, 0.1176, 0.0, 0.05882, 0.1231, 0.1176, 0.4923, 0.25, 0.6154, 0.25, 0.5846, 0.2794, 0.5231, 0.2794, 0.04615, 0.2941, 0.01741, 0.2941, 0.0, 0.2941, 0.0, 0.2941, 0.01741, 0.2941, 0.1231, 0.2059, 0.1231, 0.1029, 0.0, 0.1029, 0.0, 0.2059, 0.5769, 0.2647, 0.6077, 0.2647, 0.6077, 0.2794, 0.5769, 0.2794, 0.5231, 0.25, 0.4923, 0.25, 0.5231, 0.2794, 0.4923, 0.2941, 0.4923, 0.2353, 0.4923, 0.2941, 0.5769, 0.1029, 0.6077, 0.1029, 0.6077, 0.08824, 0.5769, 0.08824, 0.5231, 0.25, 0.4923, 0.25, 0.5231, 0.2794, 0.5846, 0.25, 0.5231, 0.25, 0.5231, 0.2794, 0.5846, 0.2794, 0.5, 0.2647, 0.5231, 0.2647, 0.5231, 0.2794, 0.5, 0.2794, 0.4923, 0.2941, 0.5222, 0.2941, 0.4923, 0.2941, 0.6154, 0.25, 0.5846, 0.25, 0.5846, 0.2794, 0.5231, 0.2647, 0.5846, 0.2647, 0.5846, 0.2794, 0.5231, 0.2794, 0.5226, 0.2941, 0.4923, 0.2941, 0.4923, 0.2941, 0.6154, 0.25, 0.5846, 0.25, 0.5846, 0.2794, 0.5231, 0.1029, 0.5846, 0.1029, 0.5846, 0.08824, 0.5231, 0.08824, 0.5231, 0.25, 0.5846, 0.25, 0.5846, 0.2794, 0.5231, 0.2794, 0.1231, 0.1176, 0.1231, 0.05882, 0.0, 0.05882, 0.0, 0.1176, 0.0, 0.1176, 0.1231, 0.1176, 0.1231, 0.05882, 0.0, 0.05882, 0.0, 0.1029, 0.0, 0.2059, 0.1231, 0.2059, 0.1231, 0.1029, 0.4923, 0.25, 0.5231, 0.25, 0.5231, 0.2794, 0.5, 0.1029, 0.5231, 0.1029, 0.5231, 0.08824, 0.5, 0.08824, 0.5846, 0.25, 0.5231, 0.25, 0.5231, 0.2794, 0.5846, 0.2794, 0.1231, 0.2206, 0.1231, 0.2794, 0.09231, 0.2794, 0.03077, 0.2794, 0.0, 0.2794, 0.0, 0.2206, 0.6154, 0.2353, 0.5846, 0.2353, 0.5226, 0.2353, 0.4923, 0.2353, 0.4923, 0.2353, 0.4923, 0.2353, 0.4923, 0.2353, 0.4923, 0.2059, 0.6154, 0.2059, 0.0, 0.2794, 0.0, 0.2206, 0.1231, 0.2206, 0.1231, 0.2794, 0.06154, 0.2794, 0.05323, 0.2794, 0.04615, 0.2794, 0.03077, 0.2794, 0.1231, 0.2206, 0.1231, 0.2794, 0.06154, 0.2794, 0.02322, 0.2794, 0.0, 0.2794, 0.0, 0.2206])
me_cube_013.materials.append(mat_material_011)
me_cube_013.use_remesh_preserve_volume = False
me_cube_013.use_remesh_preserve_attributes = False
me_cube_013.use_mirror_vertex_groups = False
me_cube_013.update()
me_plane_004 = bpy.data.meshes.new('Plane.004')
me_plane_004.from_pydata([(-1.0, -1.0, 0.0), (1.0, -1.0, 0.0), (-1.0, 1.0, 0.0), (1.0, 1.0, 0.0)], [], [(0, 1, 3, 2)])
_uv = me_plane_004.uv_layers.new(name='UVMap')
_uv.uv.foreach_set('vector', [0.0, 0.0, 1.0, 0.0, 1.0, 1.0, 0.0, 1.0])
me_plane_004.materials.append(mat_material_003)
me_plane_004.use_remesh_fix_poles = True
me_plane_004.use_remesh_preserve_attributes = False
me_plane_004.update()
me_plane_005 = bpy.data.meshes.new('Plane.005')
me_plane_005.from_pydata([(-1.0, -1.0, 0.0), (1.0, -1.0, 0.0), (-1.0, 1.0, 0.0), (1.0, 1.0, 0.0)], [], [(0, 2, 3, 1)])
_uv = me_plane_005.uv_layers.new(name='UVMap')
_uv.uv.foreach_set('vector', [0.0, 0.0, 0.0, 1.0, 1.0, 1.0, 1.0, 0.0])
me_plane_005.materials.append(mat_material_013)
me_plane_005.use_remesh_fix_poles = True
me_plane_005.use_remesh_preserve_attributes = False
me_plane_005.update()

# ---- objects
ob_sun = bpy.data.objects.new('Sun', light_sun)
ob_camera = bpy.data.objects.new('Camera', cam_camera)
ob_plains = bpy.data.objects.new('Plains', me_cube)
ob_mountains = bpy.data.objects.new('Mountains', me_cube_001)
ob_straight_horizontal = bpy.data.objects.new('Straight_Horizontal', me_cube_002)
ob_straight_vertical = bpy.data.objects.new('Straight_Vertical', me_cube_004)
ob_cross = bpy.data.objects.new('Cross', me_cube_005)
ob_turn_down_left = bpy.data.objects.new('Turn_Down_Left', me_cube_006)
ob_turn_up_right = bpy.data.objects.new('Turn_Up_Right', me_cube_008)
ob_turn_up_left = bpy.data.objects.new('Turn_Up_Left', me_cube_007)
ob_t_down = bpy.data.objects.new('T_Down', me_cube_012)
ob_t_up = bpy.data.objects.new('T_Up', me_cube_014)
ob_bridge_horizontal = bpy.data.objects.new('Bridge_Horizontal', me_cube_011)
ob_t_right = bpy.data.objects.new('T_Right', me_cube_010)
ob_t_left = bpy.data.objects.new('T_Left', me_cube_009)
ob_turn_down_right = bpy.data.objects.new('Turn_Down_Right', me_cube_003)
ob_bridge_vertical = bpy.data.objects.new('Bridge_Vertical', me_cube_013)
ob_water_bottom = bpy.data.objects.new('Water_Bottom', me_plane_004)
ob_water_top = bpy.data.objects.new('Water_Top', me_plane_005)

# ---- transforms, parenting, visibility, modifiers, constraints
ob_sun.location = (2.488, -3.54, 24.26)
ob_sun.rotation_euler = (0.4303, -0.8601, -0.02613)
ob_camera.location = (-6.24, -17.06, 15.17)
ob_camera.rotation_euler = (0.8059, 0.01004, -0.7821)
ob_plains.location = (0.0, 0.0, 0.0)
ob_plains.lock_rotations_4d = False
ob_plains.empty_display_type = 'ARROWS'
ob_plains.lineart.crease_threshold = 0.0
ob_mountains.location = (0.0, 0.0, 0.0)
ob_mountains.lock_rotations_4d = False
ob_mountains.empty_display_type = 'ARROWS'
ob_mountains.lineart.crease_threshold = 0.0
ob_straight_horizontal.location = (0.0, 0.0, 0.0)
ob_straight_horizontal.lock_rotations_4d = False
ob_straight_horizontal.empty_display_type = 'ARROWS'
ob_straight_horizontal.lineart.crease_threshold = 0.0
ob_straight_vertical.location = (0.0, 0.0, 0.0)
ob_straight_vertical.lock_rotations_4d = False
ob_straight_vertical.empty_display_type = 'ARROWS'
ob_straight_vertical.lineart.crease_threshold = 0.0
ob_cross.location = (0.0, 0.0, 0.0)
ob_cross.lock_rotations_4d = False
ob_cross.empty_display_type = 'ARROWS'
ob_cross.lineart.crease_threshold = 0.0
ob_turn_down_left.location = (0.0, 0.0, 0.0)
ob_turn_down_left.lock_rotations_4d = False
ob_turn_down_left.empty_display_type = 'ARROWS'
ob_turn_down_left.lineart.crease_threshold = 0.0
ob_turn_up_right.location = (0.0, 0.0, 0.0)
ob_turn_up_right.lock_rotations_4d = False
ob_turn_up_right.empty_display_type = 'ARROWS'
ob_turn_up_right.lineart.crease_threshold = 0.0
ob_turn_up_left.location = (0.0, 0.0, 0.0)
ob_turn_up_left.lock_rotations_4d = False
ob_turn_up_left.empty_display_type = 'ARROWS'
ob_turn_up_left.lineart.crease_threshold = 0.0
ob_t_down.location = (0.0, 0.0, 0.0)
ob_t_down.lock_rotations_4d = False
ob_t_down.empty_display_type = 'ARROWS'
ob_t_down.lineart.crease_threshold = 0.0
ob_t_up.location = (0.0, 0.0, 0.0)
ob_t_up.lock_rotations_4d = False
ob_t_up.empty_display_type = 'ARROWS'
ob_t_up.lineart.crease_threshold = 0.0
ob_bridge_horizontal.location = (0.0, 0.0, 0.0)
ob_bridge_horizontal.lock_rotations_4d = False
ob_bridge_horizontal.empty_display_type = 'ARROWS'
ob_bridge_horizontal.lineart.crease_threshold = 0.0
ob_t_right.location = (0.0, 0.0, 0.0)
ob_t_right.lock_rotations_4d = False
ob_t_right.empty_display_type = 'ARROWS'
ob_t_right.lineart.crease_threshold = 0.0
ob_t_left.location = (0.0, 0.0, 0.0)
ob_t_left.lock_rotations_4d = False
ob_t_left.empty_display_type = 'ARROWS'
ob_t_left.lineart.crease_threshold = 0.0
ob_turn_down_right.location = (0.0, 0.0, 0.0)
ob_turn_down_right.lock_rotations_4d = False
ob_turn_down_right.empty_display_type = 'ARROWS'
ob_turn_down_right.lineart.crease_threshold = 0.0
ob_bridge_vertical.location = (0.0, 0.0, 0.0)
ob_bridge_vertical.lock_rotations_4d = False
ob_bridge_vertical.empty_display_type = 'ARROWS'
ob_bridge_vertical.lineart.crease_threshold = 0.0
ob_water_bottom.location = (0.0, 0.0, -0.6056)
ob_water_top.location = (0.0, 0.0, 0.118)

# ---- collection membership
scene.collection.objects.link(ob_sun)
scene.collection.objects.link(ob_camera)
col_cen_rios.objects.link(ob_plains)
col_cen_rios.objects.link(ob_mountains)
col_roads.objects.link(ob_straight_horizontal)
col_roads.objects.link(ob_straight_vertical)
col_roads.objects.link(ob_cross)
col_roads.objects.link(ob_turn_down_left)
col_roads.objects.link(ob_turn_up_right)
col_roads.objects.link(ob_turn_up_left)
col_roads.objects.link(ob_t_down)
col_roads.objects.link(ob_t_up)
col_roads.objects.link(ob_bridge_horizontal)
col_roads.objects.link(ob_t_right)
col_roads.objects.link(ob_t_left)
col_roads.objects.link(ob_turn_down_right)
col_roads.objects.link(ob_bridge_vertical)
col_water.objects.link(ob_water_bottom)
col_water.objects.link(ob_water_top)

# ---- scene / render settings (as saved in the file)
scene.camera = ob_camera
scene.frame_start = 1; scene.frame_end = 250; scene.frame_set(27)
scene.render.engine = 'BLENDER_EEVEE_NEXT'
scene.cycles.sampling_pattern = 'TABULATED_SOBOL'
scene.cycles.use_light_tree = False
scene.view_settings.view_transform = 'Standard'
bpy.context.view_layer.update()
